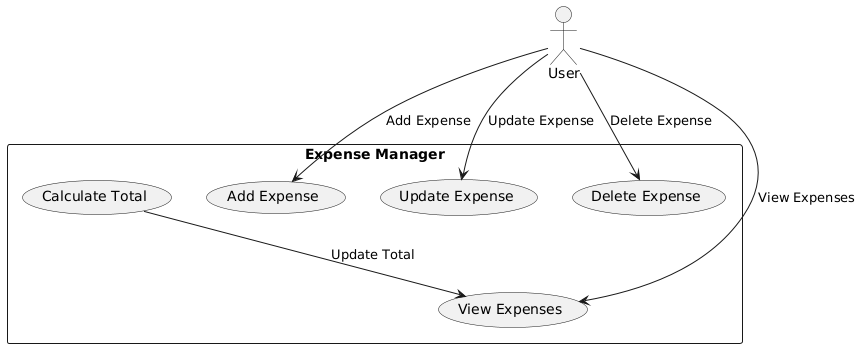

The diagram above was rendered by PlantUML. Its source (embedded in the PNG):
@startuml
actor User as u

rectangle "Expense Manager" {
    usecase "Add Expense" as UC1
    usecase "View Expenses" as UC2
    usecase "Update Expense" as UC3
    usecase "Delete Expense" as UC4
    usecase "Calculate Total" as UC5
}

u --> UC1: Add Expense
u --> UC2: View Expenses
u --> UC3: Update Expense
u --> UC4: Delete Expense
UC5 --> UC2: Update Total
@enduml